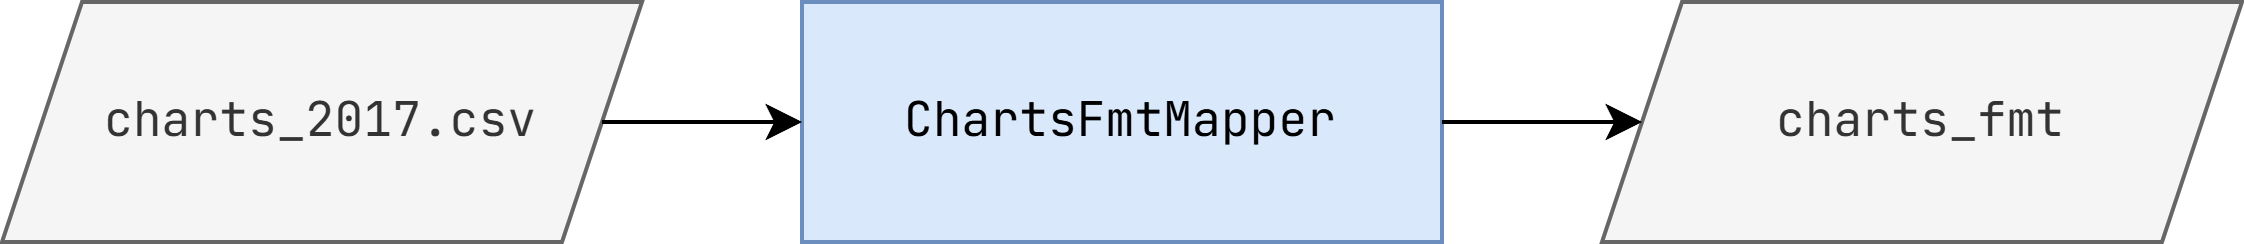

The diagram above was exported from draw.io. Its source (the exported page's mxGraphModel, read from the mxfile embedded in the PNG):
<mxGraphModel dx="815" dy="444" grid="1" gridSize="10" guides="1" tooltips="1" connect="1" arrows="1" fold="1" page="1" pageScale="1" pageWidth="827" pageHeight="1169" math="0" shadow="0">
  <root>
    <mxCell id="0" />
    <mxCell id="1" parent="0" />
    <mxCell id="FsO-l0AZkKmngWVWNVpH-1" value="ChartsFmtMapper" style="rounded=0;whiteSpace=wrap;html=1;fontFamily=JetBrains Mono;fontSource=https%3A%2F%2Ffonts.googleapis.com%2Fcss%3Ffamily%3DJetBrains%2BMono;fillColor=#dae8fc;strokeColor=#6c8ebf;" vertex="1" parent="1">
      <mxGeometry x="240" y="40" width="160" height="60" as="geometry" />
    </mxCell>
    <mxCell id="FsO-l0AZkKmngWVWNVpH-2" value="charts_2017.csv" style="shape=parallelogram;perimeter=parallelogramPerimeter;whiteSpace=wrap;html=1;fixedSize=1;fontFamily=JetBrains Mono;fontSource=https%3A%2F%2Ffonts.googleapis.com%2Fcss%3Ffamily%3DJetBrains%2BMono;fillColor=#f5f5f5;strokeColor=#666666;fontColor=#333333;" vertex="1" parent="1">
      <mxGeometry x="40" y="40" width="160" height="60" as="geometry" />
    </mxCell>
    <mxCell id="FsO-l0AZkKmngWVWNVpH-4" value="charts_fmt" style="shape=parallelogram;perimeter=parallelogramPerimeter;whiteSpace=wrap;html=1;fixedSize=1;fontFamily=JetBrains Mono;fontSource=https%3A%2F%2Ffonts.googleapis.com%2Fcss%3Ffamily%3DJetBrains%2BMono;fillColor=#f5f5f5;fontColor=#333333;strokeColor=#666666;" vertex="1" parent="1">
      <mxGeometry x="440" y="40" width="160" height="60" as="geometry" />
    </mxCell>
    <mxCell id="FsO-l0AZkKmngWVWNVpH-5" value="" style="endArrow=classic;html=1;rounded=0;fontFamily=JetBrains Mono;fontSource=https%3A%2F%2Ffonts.googleapis.com%2Fcss%3Ffamily%3DJetBrains%2BMono;" edge="1" parent="1" source="FsO-l0AZkKmngWVWNVpH-2" target="FsO-l0AZkKmngWVWNVpH-1">
      <mxGeometry width="50" height="50" relative="1" as="geometry">
        <mxPoint x="190" y="170" as="sourcePoint" />
        <mxPoint x="240" y="120" as="targetPoint" />
      </mxGeometry>
    </mxCell>
    <mxCell id="FsO-l0AZkKmngWVWNVpH-9" value="" style="endArrow=classic;html=1;rounded=0;fontFamily=JetBrains Mono;fontSource=https%3A%2F%2Ffonts.googleapis.com%2Fcss%3Ffamily%3DJetBrains%2BMono;" edge="1" parent="1" source="FsO-l0AZkKmngWVWNVpH-1" target="FsO-l0AZkKmngWVWNVpH-4">
      <mxGeometry width="50" height="50" relative="1" as="geometry">
        <mxPoint x="390" y="190" as="sourcePoint" />
        <mxPoint x="440" y="140" as="targetPoint" />
      </mxGeometry>
    </mxCell>
  </root>
</mxGraphModel>